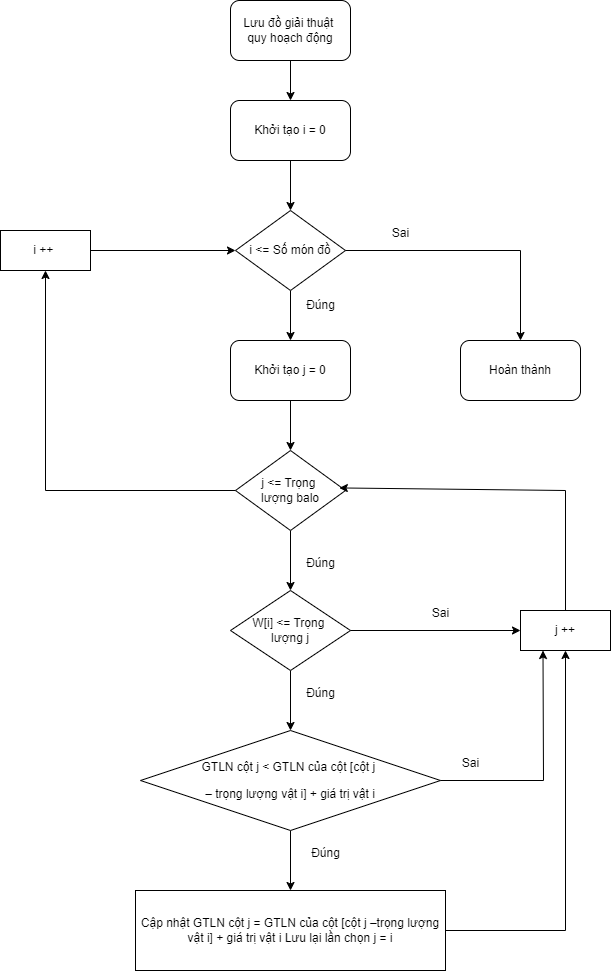

The diagram above was exported from draw.io. Its source (the exported page's mxGraphModel, read from the mxfile embedded in the PNG):
<mxGraphModel dx="1219" dy="769" grid="1" gridSize="10" guides="1" tooltips="1" connect="1" arrows="1" fold="1" page="1" pageScale="1" pageWidth="850" pageHeight="1100" math="0" shadow="0">
  <root>
    <mxCell id="0" />
    <mxCell id="1" parent="0" />
    <mxCell id="BAK9YgBFAA7OzapH18ES-15" value="" style="edgeStyle=orthogonalEdgeStyle;rounded=0;orthogonalLoop=1;jettySize=auto;html=1;" edge="1" parent="1" source="BAK9YgBFAA7OzapH18ES-1" target="BAK9YgBFAA7OzapH18ES-2">
      <mxGeometry relative="1" as="geometry" />
    </mxCell>
    <mxCell id="BAK9YgBFAA7OzapH18ES-1" value="&lt;font style=&quot;font-size: 12px;&quot;&gt;Lưu đồ giải thuật&amp;nbsp;&lt;/font&gt;&lt;div style=&quot;&quot;&gt;&lt;font style=&quot;font-size: 12px;&quot;&gt;quy hoạch động&lt;/font&gt;&lt;/div&gt;" style="rounded=1;whiteSpace=wrap;html=1;" vertex="1" parent="1">
      <mxGeometry x="340" y="30" width="120" height="60" as="geometry" />
    </mxCell>
    <mxCell id="BAK9YgBFAA7OzapH18ES-16" value="" style="edgeStyle=orthogonalEdgeStyle;rounded=0;orthogonalLoop=1;jettySize=auto;html=1;" edge="1" parent="1" source="BAK9YgBFAA7OzapH18ES-2" target="BAK9YgBFAA7OzapH18ES-3">
      <mxGeometry relative="1" as="geometry" />
    </mxCell>
    <mxCell id="BAK9YgBFAA7OzapH18ES-2" value="Khởi tạo i = 0" style="rounded=1;whiteSpace=wrap;html=1;" vertex="1" parent="1">
      <mxGeometry x="340" y="130" width="120" height="60" as="geometry" />
    </mxCell>
    <mxCell id="BAK9YgBFAA7OzapH18ES-17" value="" style="edgeStyle=orthogonalEdgeStyle;rounded=0;orthogonalLoop=1;jettySize=auto;html=1;" edge="1" parent="1" source="BAK9YgBFAA7OzapH18ES-3" target="BAK9YgBFAA7OzapH18ES-4">
      <mxGeometry relative="1" as="geometry" />
    </mxCell>
    <mxCell id="BAK9YgBFAA7OzapH18ES-3" value="i &amp;lt;= Số món đồ" style="rhombus;whiteSpace=wrap;html=1;" vertex="1" parent="1">
      <mxGeometry x="345" y="240" width="110" height="80" as="geometry" />
    </mxCell>
    <mxCell id="BAK9YgBFAA7OzapH18ES-18" value="" style="edgeStyle=orthogonalEdgeStyle;rounded=0;orthogonalLoop=1;jettySize=auto;html=1;" edge="1" parent="1" source="BAK9YgBFAA7OzapH18ES-4" target="BAK9YgBFAA7OzapH18ES-5">
      <mxGeometry relative="1" as="geometry" />
    </mxCell>
    <mxCell id="BAK9YgBFAA7OzapH18ES-4" value="Khởi tạo j = 0" style="rounded=1;whiteSpace=wrap;html=1;" vertex="1" parent="1">
      <mxGeometry x="340" y="370" width="120" height="60" as="geometry" />
    </mxCell>
    <mxCell id="BAK9YgBFAA7OzapH18ES-19" value="" style="edgeStyle=orthogonalEdgeStyle;rounded=0;orthogonalLoop=1;jettySize=auto;html=1;" edge="1" parent="1" source="BAK9YgBFAA7OzapH18ES-5" target="BAK9YgBFAA7OzapH18ES-8">
      <mxGeometry relative="1" as="geometry" />
    </mxCell>
    <mxCell id="BAK9YgBFAA7OzapH18ES-5" value="j &amp;lt;= Trọng&amp;nbsp;&lt;div&gt;lượng balo&lt;/div&gt;" style="rhombus;whiteSpace=wrap;html=1;" vertex="1" parent="1">
      <mxGeometry x="345" y="480" width="110" height="80" as="geometry" />
    </mxCell>
    <mxCell id="BAK9YgBFAA7OzapH18ES-6" value="i ++&amp;nbsp;" style="rounded=0;whiteSpace=wrap;html=1;" vertex="1" parent="1">
      <mxGeometry x="110" y="260" width="90" height="40" as="geometry" />
    </mxCell>
    <mxCell id="BAK9YgBFAA7OzapH18ES-7" value="Hoàn thành" style="rounded=1;whiteSpace=wrap;html=1;" vertex="1" parent="1">
      <mxGeometry x="570" y="370" width="120" height="60" as="geometry" />
    </mxCell>
    <mxCell id="BAK9YgBFAA7OzapH18ES-20" value="" style="edgeStyle=orthogonalEdgeStyle;rounded=0;orthogonalLoop=1;jettySize=auto;html=1;" edge="1" parent="1" source="BAK9YgBFAA7OzapH18ES-8" target="BAK9YgBFAA7OzapH18ES-9">
      <mxGeometry relative="1" as="geometry" />
    </mxCell>
    <mxCell id="BAK9YgBFAA7OzapH18ES-8" value="W[i] &amp;lt;= Trọng&amp;nbsp;&lt;div&gt;lượng j&lt;/div&gt;" style="rhombus;whiteSpace=wrap;html=1;" vertex="1" parent="1">
      <mxGeometry x="340" y="620" width="120" height="80" as="geometry" />
    </mxCell>
    <mxCell id="BAK9YgBFAA7OzapH18ES-21" value="" style="edgeStyle=orthogonalEdgeStyle;rounded=0;orthogonalLoop=1;jettySize=auto;html=1;" edge="1" parent="1" source="BAK9YgBFAA7OzapH18ES-9" target="BAK9YgBFAA7OzapH18ES-10">
      <mxGeometry relative="1" as="geometry" />
    </mxCell>
    <mxCell id="BAK9YgBFAA7OzapH18ES-9" value="&lt;p class=&quot;MsoNormal&quot;&gt;GTLN cột j &amp;lt; GTLN của cột [cột j&amp;nbsp;&lt;/p&gt;&lt;p class=&quot;MsoNormal&quot;&gt;– trọng&amp;nbsp;&lt;span style=&quot;background-color: initial;&quot;&gt;lượng vật i] + giá trị vật i&lt;/span&gt;&lt;/p&gt;" style="rhombus;whiteSpace=wrap;html=1;" vertex="1" parent="1">
      <mxGeometry x="250" y="760" width="300" height="100" as="geometry" />
    </mxCell>
    <mxCell id="BAK9YgBFAA7OzapH18ES-10" value="&lt;p class=&quot;MsoNormal&quot;&gt;Cập nhật GTLN cột j = GTLN của cột [cột j –trọng lượng vật i] + giá trị vật i Lưu lại lần chọn j = i&lt;/p&gt;" style="rounded=0;whiteSpace=wrap;html=1;" vertex="1" parent="1">
      <mxGeometry x="245" y="920" width="310" height="80" as="geometry" />
    </mxCell>
    <mxCell id="BAK9YgBFAA7OzapH18ES-13" value="j ++" style="rounded=0;whiteSpace=wrap;html=1;" vertex="1" parent="1">
      <mxGeometry x="630" y="640" width="90" height="40" as="geometry" />
    </mxCell>
    <mxCell id="BAK9YgBFAA7OzapH18ES-22" value="" style="endArrow=classic;html=1;rounded=0;exitX=0;exitY=0.5;exitDx=0;exitDy=0;entryX=0.5;entryY=1;entryDx=0;entryDy=0;" edge="1" parent="1" source="BAK9YgBFAA7OzapH18ES-5" target="BAK9YgBFAA7OzapH18ES-6">
      <mxGeometry width="50" height="50" relative="1" as="geometry">
        <mxPoint x="520" y="590" as="sourcePoint" />
        <mxPoint x="570" y="540" as="targetPoint" />
        <Array as="points">
          <mxPoint x="155" y="520" />
        </Array>
      </mxGeometry>
    </mxCell>
    <mxCell id="BAK9YgBFAA7OzapH18ES-23" value="" style="endArrow=classic;html=1;rounded=0;exitX=1;exitY=0.5;exitDx=0;exitDy=0;entryX=0;entryY=0.5;entryDx=0;entryDy=0;" edge="1" parent="1" source="BAK9YgBFAA7OzapH18ES-6" target="BAK9YgBFAA7OzapH18ES-3">
      <mxGeometry width="50" height="50" relative="1" as="geometry">
        <mxPoint x="220" y="280" as="sourcePoint" />
        <mxPoint x="270" y="230" as="targetPoint" />
      </mxGeometry>
    </mxCell>
    <mxCell id="BAK9YgBFAA7OzapH18ES-24" value="" style="endArrow=classic;html=1;rounded=0;exitX=1;exitY=0.5;exitDx=0;exitDy=0;entryX=0.5;entryY=0;entryDx=0;entryDy=0;" edge="1" parent="1" source="BAK9YgBFAA7OzapH18ES-3" target="BAK9YgBFAA7OzapH18ES-7">
      <mxGeometry width="50" height="50" relative="1" as="geometry">
        <mxPoint x="520" y="460" as="sourcePoint" />
        <mxPoint x="570" y="410" as="targetPoint" />
        <Array as="points">
          <mxPoint x="630" y="280" />
        </Array>
      </mxGeometry>
    </mxCell>
    <mxCell id="BAK9YgBFAA7OzapH18ES-28" value="" style="endArrow=classic;html=1;rounded=0;exitX=1;exitY=0.5;exitDx=0;exitDy=0;entryX=0;entryY=0.5;entryDx=0;entryDy=0;" edge="1" parent="1" source="BAK9YgBFAA7OzapH18ES-8" target="BAK9YgBFAA7OzapH18ES-13">
      <mxGeometry width="50" height="50" relative="1" as="geometry">
        <mxPoint x="700" y="730" as="sourcePoint" />
        <mxPoint x="750" y="680" as="targetPoint" />
      </mxGeometry>
    </mxCell>
    <mxCell id="BAK9YgBFAA7OzapH18ES-29" value="" style="endArrow=classic;html=1;rounded=0;exitX=0.5;exitY=0;exitDx=0;exitDy=0;entryX=0.944;entryY=0.468;entryDx=0;entryDy=0;entryPerimeter=0;" edge="1" parent="1" source="BAK9YgBFAA7OzapH18ES-13" target="BAK9YgBFAA7OzapH18ES-5">
      <mxGeometry width="50" height="50" relative="1" as="geometry">
        <mxPoint x="700" y="730" as="sourcePoint" />
        <mxPoint x="750" y="680" as="targetPoint" />
        <Array as="points">
          <mxPoint x="675" y="520" />
        </Array>
      </mxGeometry>
    </mxCell>
    <mxCell id="BAK9YgBFAA7OzapH18ES-30" value="" style="endArrow=classic;html=1;rounded=0;exitX=1;exitY=0.5;exitDx=0;exitDy=0;entryX=0.5;entryY=1;entryDx=0;entryDy=0;" edge="1" parent="1" source="BAK9YgBFAA7OzapH18ES-10" target="BAK9YgBFAA7OzapH18ES-13">
      <mxGeometry width="50" height="50" relative="1" as="geometry">
        <mxPoint x="700" y="860" as="sourcePoint" />
        <mxPoint x="750" y="810" as="targetPoint" />
        <Array as="points">
          <mxPoint x="675" y="960" />
        </Array>
      </mxGeometry>
    </mxCell>
    <mxCell id="BAK9YgBFAA7OzapH18ES-31" value="" style="endArrow=classic;html=1;rounded=0;exitX=1;exitY=0.5;exitDx=0;exitDy=0;entryX=0.25;entryY=1;entryDx=0;entryDy=0;" edge="1" parent="1" source="BAK9YgBFAA7OzapH18ES-9" target="BAK9YgBFAA7OzapH18ES-13">
      <mxGeometry width="50" height="50" relative="1" as="geometry">
        <mxPoint x="700" y="860" as="sourcePoint" />
        <mxPoint x="680" y="810" as="targetPoint" />
        <Array as="points">
          <mxPoint x="653" y="810" />
        </Array>
      </mxGeometry>
    </mxCell>
    <mxCell id="BAK9YgBFAA7OzapH18ES-32" value="Đúng" style="text;html=1;align=center;verticalAlign=middle;resizable=0;points=[];autosize=1;strokeColor=none;fillColor=none;" vertex="1" parent="1">
      <mxGeometry x="410" y="868" width="50" height="30" as="geometry" />
    </mxCell>
    <mxCell id="BAK9YgBFAA7OzapH18ES-33" value="Đúng" style="text;html=1;align=center;verticalAlign=middle;resizable=0;points=[];autosize=1;strokeColor=none;fillColor=none;" vertex="1" parent="1">
      <mxGeometry x="405" y="708" width="50" height="30" as="geometry" />
    </mxCell>
    <mxCell id="BAK9YgBFAA7OzapH18ES-34" value="Đúng" style="text;html=1;align=center;verticalAlign=middle;resizable=0;points=[];autosize=1;strokeColor=none;fillColor=none;" vertex="1" parent="1">
      <mxGeometry x="405" y="578" width="50" height="30" as="geometry" />
    </mxCell>
    <mxCell id="BAK9YgBFAA7OzapH18ES-35" value="Đúng" style="text;html=1;align=center;verticalAlign=middle;resizable=0;points=[];autosize=1;strokeColor=none;fillColor=none;" vertex="1" parent="1">
      <mxGeometry x="405" y="320" width="50" height="30" as="geometry" />
    </mxCell>
    <mxCell id="BAK9YgBFAA7OzapH18ES-36" value="Sai" style="text;html=1;align=center;verticalAlign=middle;resizable=0;points=[];autosize=1;strokeColor=none;fillColor=none;" vertex="1" parent="1">
      <mxGeometry x="530" y="628" width="40" height="30" as="geometry" />
    </mxCell>
    <mxCell id="BAK9YgBFAA7OzapH18ES-37" value="Sai" style="text;html=1;align=center;verticalAlign=middle;resizable=0;points=[];autosize=1;strokeColor=none;fillColor=none;" vertex="1" parent="1">
      <mxGeometry x="560" y="778" width="40" height="30" as="geometry" />
    </mxCell>
    <mxCell id="BAK9YgBFAA7OzapH18ES-38" value="Sai" style="text;html=1;align=center;verticalAlign=middle;resizable=0;points=[];autosize=1;strokeColor=none;fillColor=none;" vertex="1" parent="1">
      <mxGeometry x="490" y="248" width="40" height="30" as="geometry" />
    </mxCell>
  </root>
</mxGraphModel>